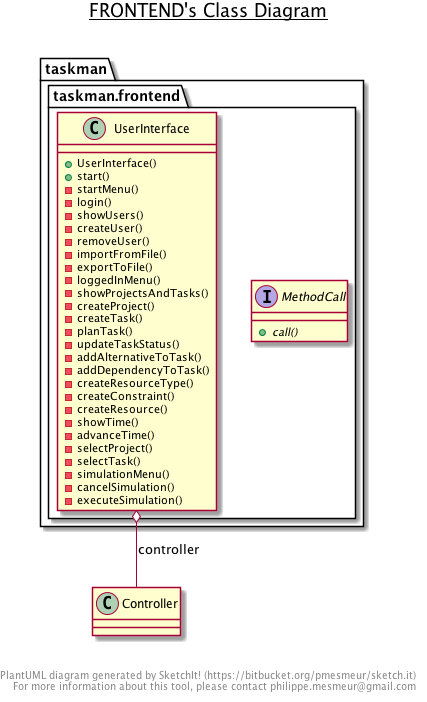

The diagram above was rendered by PlantUML. Its source (embedded in the PNG):
@startuml

title __FRONTEND's Class Diagram__\n

  package taskman {
    package taskman.frontend {
      interface MethodCall {
          {abstract} + call()
      }
    }
  }
  

  package taskman {
    package taskman.frontend {
      class UserInterface {
          + UserInterface()
          + start()
          - startMenu()
          - login()
          - showUsers()
          - createUser()
          - removeUser()
          - importFromFile()
          - exportToFile()
          - loggedInMenu()
          - showProjectsAndTasks()
          - createProject()
          - createTask()
          - planTask()
          - updateTaskStatus()
          - addAlternativeToTask()
          - addDependencyToTask()
          - createResourceType()
          - createConstraint()
          - createResource()
          - showTime()
          - advanceTime()
          - selectProject()
          - selectTask()
          - simulationMenu()
          - cancelSimulation()
          - executeSimulation()
      }
    }
  }
  

  UserInterface o-- Controller : controller


right footer


PlantUML diagram generated by SketchIt! (https://bitbucket.org/pmesmeur/sketch.it)
For more information about this tool, please contact philippe.mesmeur@gmail.com
endfooter

@enduml